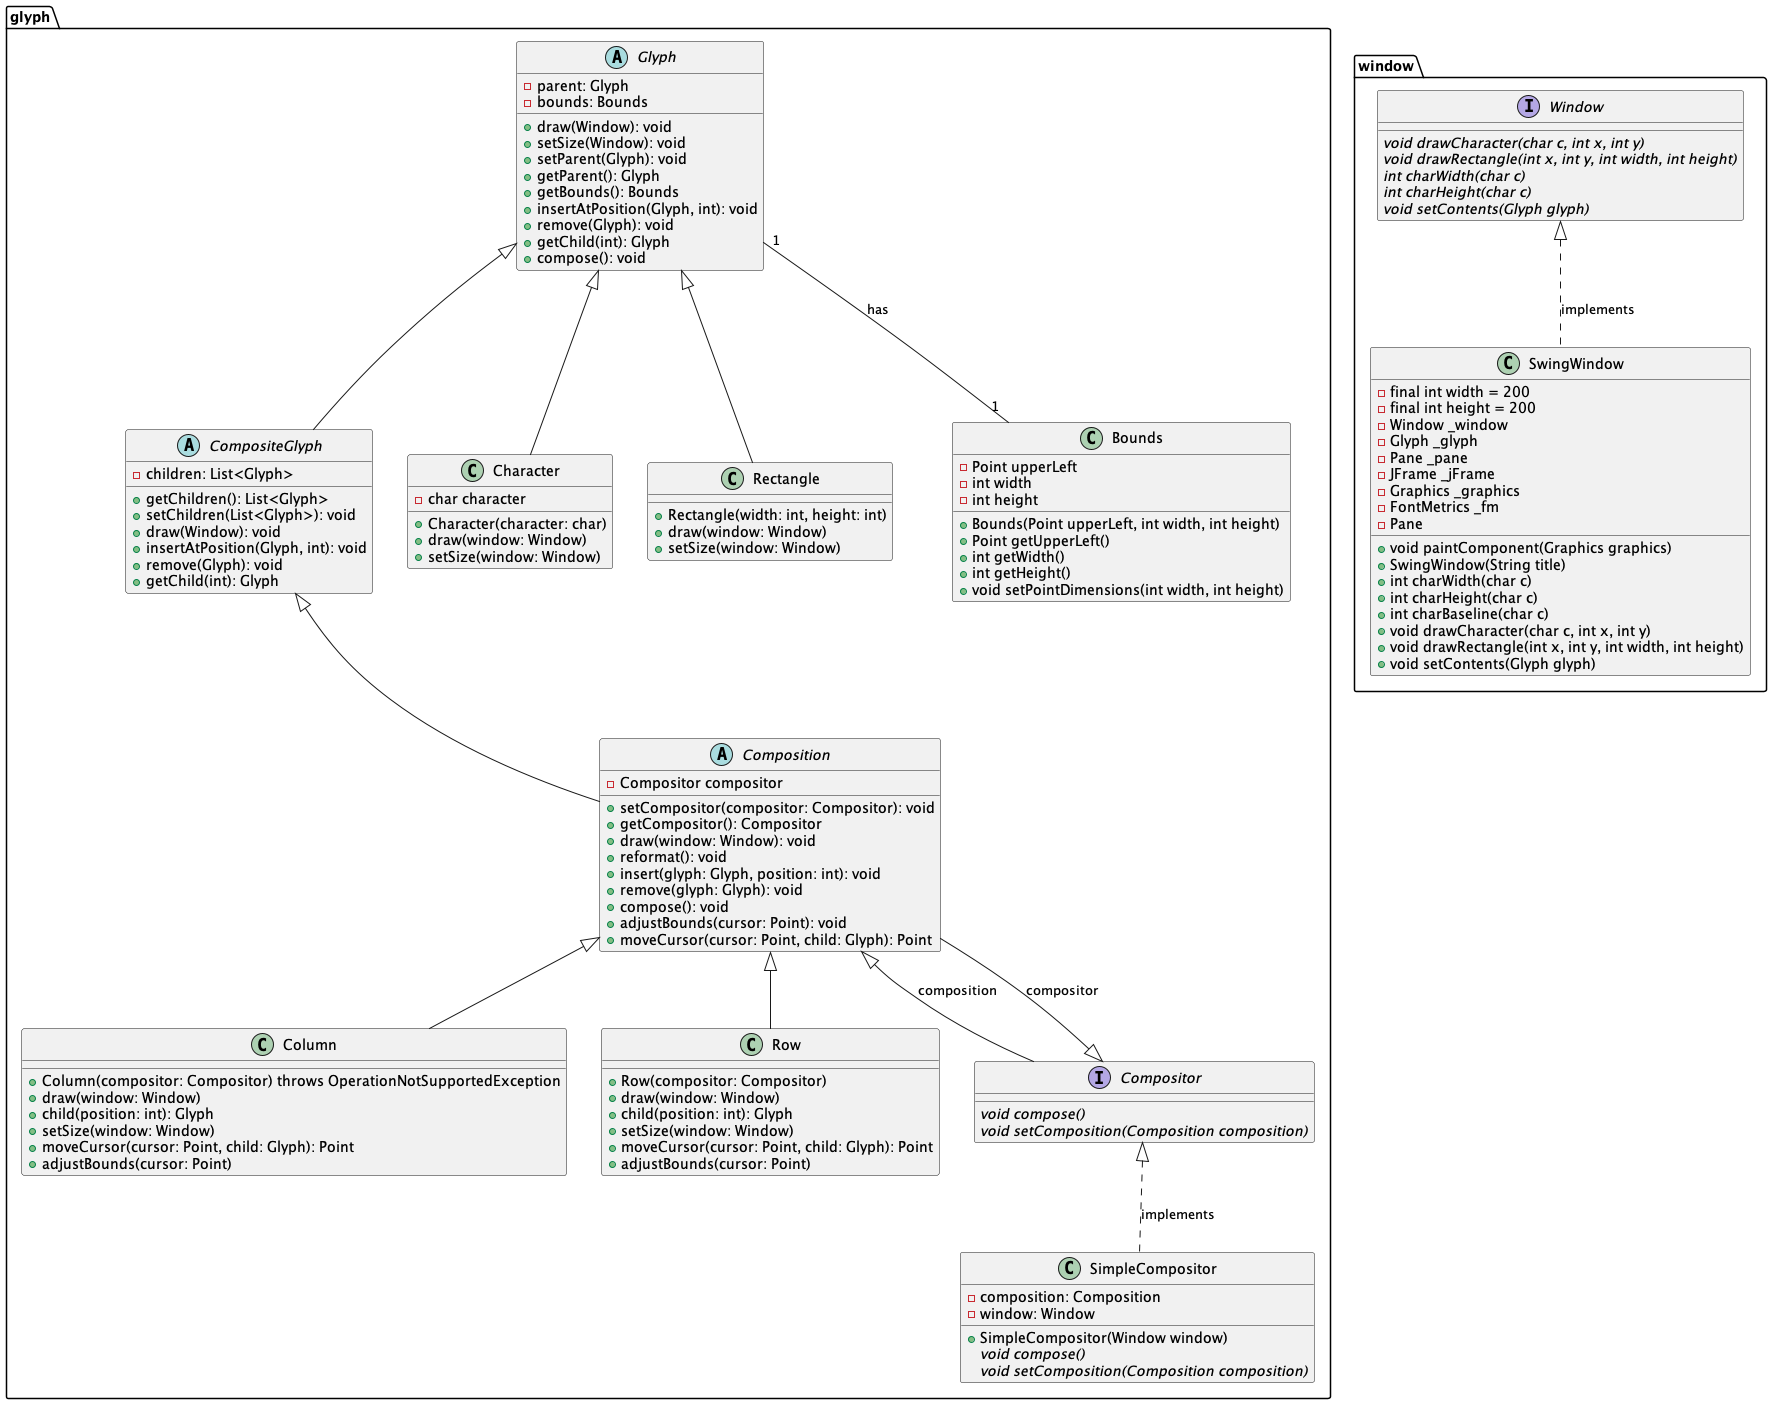

The diagram above was rendered by PlantUML. Its source (embedded in the PNG):
@startuml
package glyph {
  abstract class Glyph {
    - parent: Glyph
    - bounds: Bounds
    + draw(Window): void
    + setSize(Window): void
    + setParent(Glyph): void
    + getParent(): Glyph
    + getBounds(): Bounds
    + insertAtPosition(Glyph, int): void
    + remove(Glyph): void
    + getChild(int): Glyph
    + compose(): void
  }
  abstract class CompositeGlyph {
    - children: List<Glyph>
    + getChildren(): List<Glyph>
    + setChildren(List<Glyph>): void
    + draw(Window): void
    + insertAtPosition(Glyph, int): void
    + remove(Glyph): void
    + getChild(int): Glyph
  }


      class Column {
          +Column(compositor: Compositor) throws OperationNotSupportedException
          +draw(window: Window)
          +child(position: int): Glyph
          +setSize(window: Window)
          +moveCursor(cursor: Point, child: Glyph): Point
          +adjustBounds(cursor: Point)
      }



      class Row {
          +Row(compositor: Compositor)
          +draw(window: Window)
          +child(position: int): Glyph
          +setSize(window: Window)
          +moveCursor(cursor: Point, child: Glyph): Point
          +adjustBounds(cursor: Point)
      }




        class Character {

            -char character
            +Character(character: char)
            +draw(window: Window)
            +setSize(window: Window)
        }



        class Rectangle {

            +Rectangle(width: int, height: int)
            +draw(window: Window)
            +setSize(window: Window)
        }




        abstract class Composition {
            -Compositor compositor
            +setCompositor(compositor: Compositor): void
            +getCompositor(): Compositor
            +draw(window: Window): void
            +reformat(): void
            +insert(glyph: Glyph, position: int): void
            +remove(glyph: Glyph): void
            +compose(): void
            +adjustBounds(cursor: Point): void
            +moveCursor(cursor: Point, child: Glyph): Point
        }

            class Bounds {
                    - Point upperLeft
                    - int width
                    - int height
                    + Bounds(Point upperLeft, int width, int height)
                    + Point getUpperLeft()
                    + int getWidth()
                    + int getHeight()
                    + void setPointDimensions(int width, int height)
                }

    interface Compositor {
        {abstract} void compose()
        {abstract} void setComposition(Composition composition)
    }

    class SimpleCompositor {
        - composition: Composition
        - window: Window

        + SimpleCompositor(Window window)
        {abstract} void compose()
        {abstract} void setComposition(Composition composition)
    }

    Compositor <|-- Composition : compositor
    Composition <|-- Compositor : composition
    Compositor <|.. SimpleCompositor : implements
    Glyph <|-- CompositeGlyph
    CompositeGlyph <|-- Composition
    Composition <|-- Column
    Composition <|-- Row
    Glyph <|-- Character
    Glyph <|-- Rectangle
    Glyph "1" -- "1" Bounds : has


}

package window {
    interface Window {
        {abstract} void drawCharacter(char c, int x, int y)
        {abstract} void drawRectangle(int x, int y, int width, int height)
        {abstract} int charWidth(char c)
        {abstract} int charHeight(char c)
        {abstract} void setContents(Glyph glyph)
    }

    class SwingWindow {
        - final int width = 200
        - final int height = 200
        - Window _window
        - Glyph _glyph
        - Pane _pane
        - JFrame _jFrame
        - Graphics _graphics
        - FontMetrics _fm
        - Pane
        + void paintComponent(Graphics graphics)
        + SwingWindow(String title)
        + int charWidth(char c)
        + int charHeight(char c)
        + int charBaseline(char c)
        + void drawCharacter(char c, int x, int y)
        + void drawRectangle(int x, int y, int width, int height)
        + void setContents(Glyph glyph)
    }

     Window <|.. SwingWindow : implements
}
@enduml